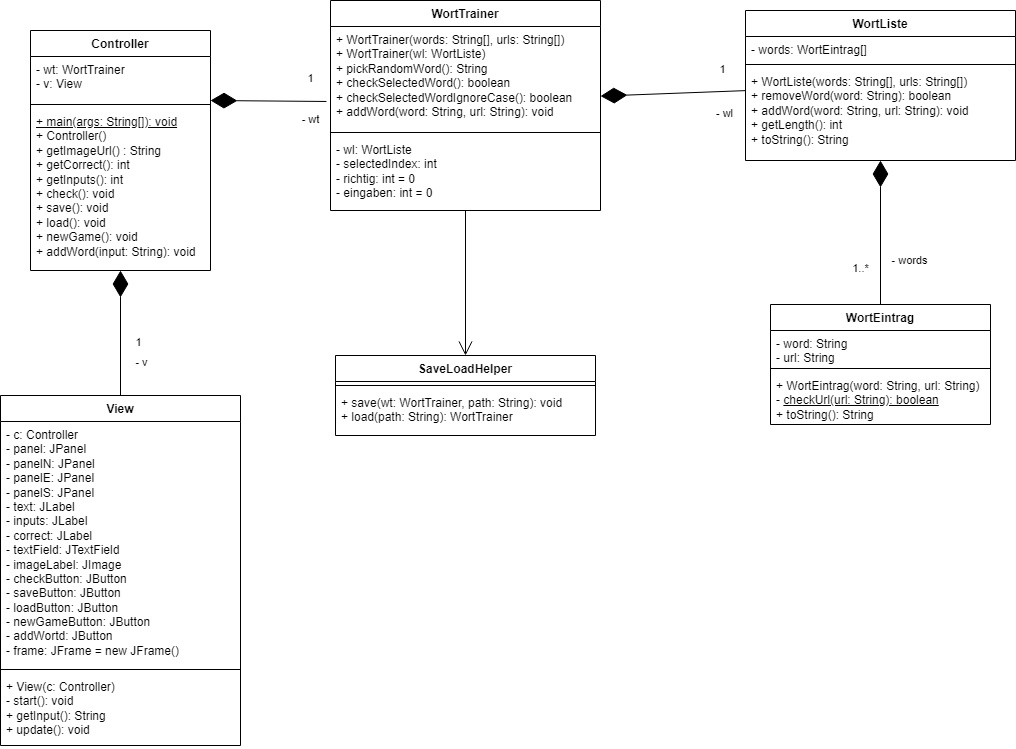

The diagram above was exported from draw.io. Its source (the exported page's mxGraphModel, read from the mxfile embedded in the PNG):
<mxGraphModel dx="2031" dy="1156" grid="1" gridSize="10" guides="1" tooltips="1" connect="1" arrows="1" fold="1" page="1" pageScale="1" pageWidth="1100" pageHeight="850" math="0" shadow="0">
  <root>
    <mxCell id="0" />
    <mxCell id="1" parent="0" />
    <mxCell id="Ou3kEWdW5UKycBWzLsYp-1" value="&lt;div&gt;WortTrainer&lt;/div&gt;" style="swimlane;fontStyle=1;align=center;verticalAlign=top;childLayout=stackLayout;horizontal=1;startSize=26;horizontalStack=0;resizeParent=1;resizeParentMax=0;resizeLast=0;collapsible=1;marginBottom=0;whiteSpace=wrap;html=1;" parent="1" vertex="1">
      <mxGeometry x="370" y="30" width="270" height="210" as="geometry" />
    </mxCell>
    <mxCell id="Ou3kEWdW5UKycBWzLsYp-4" value="&lt;div&gt;+ WortTrainer(words: String[], urls: String[])&lt;/div&gt;&lt;div&gt;+ WortTrainer(wl: WortListe)&lt;/div&gt;&lt;div&gt;+ pickRandomWord(): String&lt;/div&gt;&lt;div&gt;+ checkSelectedWord(): boolean&lt;/div&gt;&lt;div&gt;+ checkSelectedWordIgnoreCase(): boolean&lt;/div&gt;&lt;div&gt;+ addWord(word: String, url: String): void&lt;/div&gt;" style="text;strokeColor=none;fillColor=none;align=left;verticalAlign=top;spacingLeft=4;spacingRight=4;overflow=hidden;rotatable=0;points=[[0,0.5],[1,0.5]];portConstraint=eastwest;whiteSpace=wrap;html=1;" parent="Ou3kEWdW5UKycBWzLsYp-1" vertex="1">
      <mxGeometry y="26" width="270" height="102" as="geometry" />
    </mxCell>
    <mxCell id="Ou3kEWdW5UKycBWzLsYp-3" value="" style="line;strokeWidth=1;fillColor=none;align=left;verticalAlign=middle;spacingTop=-1;spacingLeft=3;spacingRight=3;rotatable=0;labelPosition=right;points=[];portConstraint=eastwest;strokeColor=inherit;" parent="Ou3kEWdW5UKycBWzLsYp-1" vertex="1">
      <mxGeometry y="128" width="270" height="8" as="geometry" />
    </mxCell>
    <mxCell id="Ou3kEWdW5UKycBWzLsYp-2" value="&lt;div&gt;- wl: WortListe&lt;/div&gt;&lt;div&gt;- selectedIndex: int&lt;/div&gt;&lt;div&gt;- richtig: int = 0&lt;/div&gt;&lt;div&gt;- eingaben: int = 0&lt;/div&gt;" style="text;strokeColor=none;fillColor=none;align=left;verticalAlign=top;spacingLeft=4;spacingRight=4;overflow=hidden;rotatable=0;points=[[0,0.5],[1,0.5]];portConstraint=eastwest;whiteSpace=wrap;html=1;" parent="Ou3kEWdW5UKycBWzLsYp-1" vertex="1">
      <mxGeometry y="136" width="270" height="74" as="geometry" />
    </mxCell>
    <mxCell id="Ou3kEWdW5UKycBWzLsYp-5" value="&lt;div&gt;WortListe&lt;/div&gt;&lt;div&gt;&lt;br&gt;&lt;/div&gt;" style="swimlane;fontStyle=1;align=center;verticalAlign=top;childLayout=stackLayout;horizontal=1;startSize=26;horizontalStack=0;resizeParent=1;resizeParentMax=0;resizeLast=0;collapsible=1;marginBottom=0;whiteSpace=wrap;html=1;" parent="1" vertex="1">
      <mxGeometry x="785" y="40" width="270" height="150" as="geometry" />
    </mxCell>
    <mxCell id="Ou3kEWdW5UKycBWzLsYp-6" value="- words: WortEintrag[]" style="text;strokeColor=none;fillColor=none;align=left;verticalAlign=top;spacingLeft=4;spacingRight=4;overflow=hidden;rotatable=0;points=[[0,0.5],[1,0.5]];portConstraint=eastwest;whiteSpace=wrap;html=1;" parent="Ou3kEWdW5UKycBWzLsYp-5" vertex="1">
      <mxGeometry y="26" width="270" height="24" as="geometry" />
    </mxCell>
    <mxCell id="Ou3kEWdW5UKycBWzLsYp-7" value="" style="line;strokeWidth=1;fillColor=none;align=left;verticalAlign=middle;spacingTop=-1;spacingLeft=3;spacingRight=3;rotatable=0;labelPosition=right;points=[];portConstraint=eastwest;strokeColor=inherit;" parent="Ou3kEWdW5UKycBWzLsYp-5" vertex="1">
      <mxGeometry y="50" width="270" height="8" as="geometry" />
    </mxCell>
    <mxCell id="Ou3kEWdW5UKycBWzLsYp-8" value="&lt;div&gt;+ WortListe(words: String[], urls: String[])&lt;/div&gt;&lt;div&gt;+ removeWord(word: String): boolean&lt;/div&gt;&lt;div&gt;+ addWord(word: String, url: String): void&lt;/div&gt;&lt;div&gt;+ getLength(): int&lt;/div&gt;&lt;div&gt;+ toString(): String&lt;/div&gt;" style="text;strokeColor=none;fillColor=none;align=left;verticalAlign=top;spacingLeft=4;spacingRight=4;overflow=hidden;rotatable=0;points=[[0,0.5],[1,0.5]];portConstraint=eastwest;whiteSpace=wrap;html=1;" parent="Ou3kEWdW5UKycBWzLsYp-5" vertex="1">
      <mxGeometry y="58" width="270" height="92" as="geometry" />
    </mxCell>
    <mxCell id="Ou3kEWdW5UKycBWzLsYp-16" value="WortEintrag" style="swimlane;fontStyle=1;align=center;verticalAlign=top;childLayout=stackLayout;horizontal=1;startSize=26;horizontalStack=0;resizeParent=1;resizeParentMax=0;resizeLast=0;collapsible=1;marginBottom=0;whiteSpace=wrap;html=1;" parent="1" vertex="1">
      <mxGeometry x="810" y="334" width="220" height="120" as="geometry">
        <mxRectangle x="810" y="334" width="100" height="30" as="alternateBounds" />
      </mxGeometry>
    </mxCell>
    <mxCell id="Ou3kEWdW5UKycBWzLsYp-17" value="&lt;div&gt;- word: String&lt;/div&gt;&lt;div&gt;- url: String&lt;/div&gt;" style="text;strokeColor=none;fillColor=none;align=left;verticalAlign=top;spacingLeft=4;spacingRight=4;overflow=hidden;rotatable=0;points=[[0,0.5],[1,0.5]];portConstraint=eastwest;whiteSpace=wrap;html=1;" parent="Ou3kEWdW5UKycBWzLsYp-16" vertex="1">
      <mxGeometry y="26" width="220" height="34" as="geometry" />
    </mxCell>
    <mxCell id="Ou3kEWdW5UKycBWzLsYp-18" value="" style="line;strokeWidth=1;fillColor=none;align=left;verticalAlign=middle;spacingTop=-1;spacingLeft=3;spacingRight=3;rotatable=0;labelPosition=right;points=[];portConstraint=eastwest;strokeColor=inherit;" parent="Ou3kEWdW5UKycBWzLsYp-16" vertex="1">
      <mxGeometry y="60" width="220" height="8" as="geometry" />
    </mxCell>
    <mxCell id="Ou3kEWdW5UKycBWzLsYp-19" value="&lt;div&gt;+ WortEintrag(word: String, url: String)&lt;/div&gt;&lt;div&gt;- &lt;u&gt;checkUrl(url: String): boolean&lt;/u&gt;&lt;/div&gt;&lt;div&gt;+ toString(): String&lt;br&gt;&lt;/div&gt;&lt;div&gt;&lt;br&gt;&lt;/div&gt;" style="text;strokeColor=none;fillColor=none;align=left;verticalAlign=top;spacingLeft=4;spacingRight=4;overflow=hidden;rotatable=0;points=[[0,0.5],[1,0.5]];portConstraint=eastwest;whiteSpace=wrap;html=1;" parent="Ou3kEWdW5UKycBWzLsYp-16" vertex="1">
      <mxGeometry y="68" width="220" height="52" as="geometry" />
    </mxCell>
    <mxCell id="Ou3kEWdW5UKycBWzLsYp-23" value="" style="endArrow=diamondThin;endFill=1;endSize=24;html=1;rounded=0;exitX=0.5;exitY=0;exitDx=0;exitDy=0;" parent="1" source="Ou3kEWdW5UKycBWzLsYp-16" target="Ou3kEWdW5UKycBWzLsYp-8" edge="1">
      <mxGeometry width="160" relative="1" as="geometry">
        <mxPoint x="610" y="354" as="sourcePoint" />
        <mxPoint x="910" y="274" as="targetPoint" />
      </mxGeometry>
    </mxCell>
    <mxCell id="Ou3kEWdW5UKycBWzLsYp-24" value="- words" style="edgeLabel;html=1;align=center;verticalAlign=middle;resizable=0;points=[];" parent="Ou3kEWdW5UKycBWzLsYp-23" vertex="1" connectable="0">
      <mxGeometry x="0.2671" y="-1" relative="1" as="geometry">
        <mxPoint x="27" y="46" as="offset" />
      </mxGeometry>
    </mxCell>
    <mxCell id="Ou3kEWdW5UKycBWzLsYp-25" value="&lt;div&gt;1..*&lt;/div&gt;" style="edgeLabel;html=1;align=center;verticalAlign=middle;resizable=0;points=[];" parent="Ou3kEWdW5UKycBWzLsYp-23" vertex="1" connectable="0">
      <mxGeometry x="-0.4" relative="1" as="geometry">
        <mxPoint x="-21" y="6" as="offset" />
      </mxGeometry>
    </mxCell>
    <mxCell id="Ou3kEWdW5UKycBWzLsYp-26" value="" style="endArrow=diamondThin;endFill=1;endSize=24;html=1;rounded=0;" parent="1" source="Ou3kEWdW5UKycBWzLsYp-5" edge="1">
      <mxGeometry width="160" relative="1" as="geometry">
        <mxPoint x="610" y="354" as="sourcePoint" />
        <mxPoint x="640" y="125.60714285714289" as="targetPoint" />
      </mxGeometry>
    </mxCell>
    <mxCell id="Ou3kEWdW5UKycBWzLsYp-27" value="&lt;div&gt;- wl&lt;/div&gt;" style="edgeLabel;html=1;align=center;verticalAlign=middle;resizable=0;points=[];" parent="Ou3kEWdW5UKycBWzLsYp-26" vertex="1" connectable="0">
      <mxGeometry x="0.4826" y="-2" relative="1" as="geometry">
        <mxPoint x="86" y="20" as="offset" />
      </mxGeometry>
    </mxCell>
    <mxCell id="Ou3kEWdW5UKycBWzLsYp-28" value="1" style="edgeLabel;html=1;align=center;verticalAlign=middle;resizable=0;points=[];" parent="Ou3kEWdW5UKycBWzLsYp-26" vertex="1" connectable="0">
      <mxGeometry x="-0.4703" y="-2" relative="1" as="geometry">
        <mxPoint x="15" y="-21" as="offset" />
      </mxGeometry>
    </mxCell>
    <mxCell id="jSAAr7vFNjBleLRkS30y-1" value="&lt;div&gt;Controller&lt;/div&gt;" style="swimlane;fontStyle=1;align=center;verticalAlign=top;childLayout=stackLayout;horizontal=1;startSize=26;horizontalStack=0;resizeParent=1;resizeParentMax=0;resizeLast=0;collapsible=1;marginBottom=0;whiteSpace=wrap;html=1;" parent="1" vertex="1">
      <mxGeometry x="70" y="60" width="180" height="240" as="geometry" />
    </mxCell>
    <mxCell id="jSAAr7vFNjBleLRkS30y-2" value="&lt;div&gt;- wt: WortTrainer&lt;/div&gt;&lt;div&gt;- v: View&lt;br&gt;&lt;/div&gt;" style="text;strokeColor=none;fillColor=none;align=left;verticalAlign=top;spacingLeft=4;spacingRight=4;overflow=hidden;rotatable=0;points=[[0,0.5],[1,0.5]];portConstraint=eastwest;whiteSpace=wrap;html=1;" parent="jSAAr7vFNjBleLRkS30y-1" vertex="1">
      <mxGeometry y="26" width="180" height="44" as="geometry" />
    </mxCell>
    <mxCell id="jSAAr7vFNjBleLRkS30y-3" value="" style="line;strokeWidth=1;fillColor=none;align=left;verticalAlign=middle;spacingTop=-1;spacingLeft=3;spacingRight=3;rotatable=0;labelPosition=right;points=[];portConstraint=eastwest;strokeColor=inherit;" parent="jSAAr7vFNjBleLRkS30y-1" vertex="1">
      <mxGeometry y="70" width="180" height="8" as="geometry" />
    </mxCell>
    <mxCell id="jSAAr7vFNjBleLRkS30y-4" value="&lt;div&gt;&lt;u&gt;+ main(args: String[]): void&lt;/u&gt;&lt;/div&gt;+ Controller()&lt;div&gt;+ getImageUrl() : String&lt;/div&gt;&lt;div&gt;+ getCorrect(): int&lt;/div&gt;&lt;div&gt;+ getInputs(): int&lt;/div&gt;&lt;div&gt;+ check(): void&lt;/div&gt;&lt;div&gt;+ save(): void&lt;/div&gt;&lt;div&gt;+ load(): void&lt;/div&gt;&lt;div&gt;+ newGame(): void&lt;/div&gt;&lt;div&gt;+ addWord(input: String): void&lt;/div&gt;" style="text;strokeColor=none;fillColor=none;align=left;verticalAlign=top;spacingLeft=4;spacingRight=4;overflow=hidden;rotatable=0;points=[[0,0.5],[1,0.5]];portConstraint=eastwest;whiteSpace=wrap;html=1;" parent="jSAAr7vFNjBleLRkS30y-1" vertex="1">
      <mxGeometry y="78" width="180" height="162" as="geometry" />
    </mxCell>
    <mxCell id="jSAAr7vFNjBleLRkS30y-5" value="" style="endArrow=diamondThin;endFill=1;endSize=24;html=1;rounded=0;exitX=-0.015;exitY=0.735;exitDx=0;exitDy=0;exitPerimeter=0;" parent="1" source="Ou3kEWdW5UKycBWzLsYp-4" edge="1">
      <mxGeometry width="160" relative="1" as="geometry">
        <mxPoint x="330" y="120" as="sourcePoint" />
        <mxPoint x="250" y="130" as="targetPoint" />
      </mxGeometry>
    </mxCell>
    <mxCell id="jSAAr7vFNjBleLRkS30y-6" value="&lt;div&gt;- wt&lt;/div&gt;" style="edgeLabel;html=1;align=center;verticalAlign=middle;resizable=0;points=[];" parent="jSAAr7vFNjBleLRkS30y-5" vertex="1" connectable="0">
      <mxGeometry x="0.4826" y="-2" relative="1" as="geometry">
        <mxPoint x="70" y="20" as="offset" />
      </mxGeometry>
    </mxCell>
    <mxCell id="jSAAr7vFNjBleLRkS30y-7" value="1" style="edgeLabel;html=1;align=center;verticalAlign=middle;resizable=0;points=[];" parent="jSAAr7vFNjBleLRkS30y-5" vertex="1" connectable="0">
      <mxGeometry x="-0.4703" y="-2" relative="1" as="geometry">
        <mxPoint x="15" y="-21" as="offset" />
      </mxGeometry>
    </mxCell>
    <mxCell id="dPfTd5ljj1nDbZBUYfSp-1" value="View" style="swimlane;fontStyle=1;align=center;verticalAlign=top;childLayout=stackLayout;horizontal=1;startSize=26;horizontalStack=0;resizeParent=1;resizeParentMax=0;resizeLast=0;collapsible=1;marginBottom=0;whiteSpace=wrap;html=1;" parent="1" vertex="1">
      <mxGeometry x="40" y="425" width="240" height="350" as="geometry" />
    </mxCell>
    <mxCell id="dPfTd5ljj1nDbZBUYfSp-2" value="&lt;div&gt;- c: Controller&lt;/div&gt;&lt;div&gt;- panel: JPanel&lt;/div&gt;&lt;div&gt;- panelN: JPanel&lt;/div&gt;&lt;div&gt;- panelE: JPanel&lt;/div&gt;&lt;div&gt;- panelS: JPanel&lt;/div&gt;&lt;div&gt;- text: JLabel&lt;/div&gt;&lt;div&gt;- inputs: JLabel&lt;/div&gt;&lt;div&gt;- correct: JLabel&lt;/div&gt;&lt;div&gt;- textField: JTextField&lt;/div&gt;&lt;div&gt;- imageLabel: JImage&lt;br&gt;&lt;/div&gt;&lt;div&gt;- checkButton: JButton&lt;/div&gt;&lt;div&gt;- saveButton: JButton&lt;/div&gt;&lt;div&gt;- loadButton: JButton&lt;/div&gt;&lt;div&gt;- newGameButton: JButton&lt;/div&gt;&lt;div&gt;- addWortd: JButton&lt;br&gt;&lt;/div&gt;&lt;div&gt;- frame: JFrame = new JFrame()&lt;/div&gt;" style="text;strokeColor=none;fillColor=none;align=left;verticalAlign=top;spacingLeft=4;spacingRight=4;overflow=hidden;rotatable=0;points=[[0,0.5],[1,0.5]];portConstraint=eastwest;whiteSpace=wrap;html=1;" parent="dPfTd5ljj1nDbZBUYfSp-1" vertex="1">
      <mxGeometry y="26" width="240" height="244" as="geometry" />
    </mxCell>
    <mxCell id="dPfTd5ljj1nDbZBUYfSp-3" value="" style="line;strokeWidth=1;fillColor=none;align=left;verticalAlign=middle;spacingTop=-1;spacingLeft=3;spacingRight=3;rotatable=0;labelPosition=right;points=[];portConstraint=eastwest;strokeColor=inherit;" parent="dPfTd5ljj1nDbZBUYfSp-1" vertex="1">
      <mxGeometry y="270" width="240" height="8" as="geometry" />
    </mxCell>
    <mxCell id="dPfTd5ljj1nDbZBUYfSp-4" value="&lt;div&gt;+ View(c: Controller)&lt;/div&gt;&lt;div&gt;- start(): void&lt;br&gt;&lt;/div&gt;&lt;div&gt;+ getInput(): String&lt;/div&gt;&lt;div&gt;+ update(): void&lt;br&gt;&lt;/div&gt;" style="text;strokeColor=none;fillColor=none;align=left;verticalAlign=top;spacingLeft=4;spacingRight=4;overflow=hidden;rotatable=0;points=[[0,0.5],[1,0.5]];portConstraint=eastwest;whiteSpace=wrap;html=1;" parent="dPfTd5ljj1nDbZBUYfSp-1" vertex="1">
      <mxGeometry y="278" width="240" height="72" as="geometry" />
    </mxCell>
    <mxCell id="dPfTd5ljj1nDbZBUYfSp-5" value="" style="endArrow=diamondThin;endFill=1;endSize=24;html=1;rounded=0;" parent="1" source="dPfTd5ljj1nDbZBUYfSp-1" target="jSAAr7vFNjBleLRkS30y-4" edge="1">
      <mxGeometry width="160" relative="1" as="geometry">
        <mxPoint x="376" y="141" as="sourcePoint" />
        <mxPoint x="240" y="139.99714285714288" as="targetPoint" />
        <Array as="points" />
      </mxGeometry>
    </mxCell>
    <mxCell id="dPfTd5ljj1nDbZBUYfSp-6" value="&lt;div&gt;- v&lt;br&gt;&lt;/div&gt;" style="edgeLabel;html=1;align=center;verticalAlign=middle;resizable=0;points=[];" parent="dPfTd5ljj1nDbZBUYfSp-5" vertex="1" connectable="0">
      <mxGeometry x="0.4826" y="-2" relative="1" as="geometry">
        <mxPoint x="18" y="59" as="offset" />
      </mxGeometry>
    </mxCell>
    <mxCell id="dPfTd5ljj1nDbZBUYfSp-7" value="1" style="edgeLabel;html=1;align=center;verticalAlign=middle;resizable=0;points=[];" parent="dPfTd5ljj1nDbZBUYfSp-5" vertex="1" connectable="0">
      <mxGeometry x="-0.4703" y="-2" relative="1" as="geometry">
        <mxPoint x="15" y="-21" as="offset" />
      </mxGeometry>
    </mxCell>
    <mxCell id="lVq5Idcb8wmSviLx56af-1" value="SaveLoadHelper" style="swimlane;fontStyle=1;align=center;verticalAlign=top;childLayout=stackLayout;horizontal=1;startSize=26;horizontalStack=0;resizeParent=1;resizeParentMax=0;resizeLast=0;collapsible=1;marginBottom=0;whiteSpace=wrap;html=1;" vertex="1" parent="1">
      <mxGeometry x="375" y="385" width="260" height="80" as="geometry" />
    </mxCell>
    <mxCell id="lVq5Idcb8wmSviLx56af-3" value="" style="line;strokeWidth=1;fillColor=none;align=left;verticalAlign=middle;spacingTop=-1;spacingLeft=3;spacingRight=3;rotatable=0;labelPosition=right;points=[];portConstraint=eastwest;strokeColor=inherit;" vertex="1" parent="lVq5Idcb8wmSviLx56af-1">
      <mxGeometry y="26" width="260" height="8" as="geometry" />
    </mxCell>
    <mxCell id="lVq5Idcb8wmSviLx56af-4" value="+ save(wt: WortTrainer, path: String): void&lt;div&gt;+ load(path: String): WortTrainer&lt;/div&gt;" style="text;strokeColor=none;fillColor=none;align=left;verticalAlign=top;spacingLeft=4;spacingRight=4;overflow=hidden;rotatable=0;points=[[0,0.5],[1,0.5]];portConstraint=eastwest;whiteSpace=wrap;html=1;" vertex="1" parent="lVq5Idcb8wmSviLx56af-1">
      <mxGeometry y="34" width="260" height="46" as="geometry" />
    </mxCell>
    <mxCell id="lVq5Idcb8wmSviLx56af-6" value="" style="endArrow=open;endFill=1;endSize=12;html=1;rounded=0;entryX=0.5;entryY=0;entryDx=0;entryDy=0;" edge="1" parent="1" source="Ou3kEWdW5UKycBWzLsYp-2" target="lVq5Idcb8wmSviLx56af-1">
      <mxGeometry width="160" relative="1" as="geometry">
        <mxPoint x="540" y="360" as="sourcePoint" />
        <mxPoint x="700" y="360" as="targetPoint" />
      </mxGeometry>
    </mxCell>
  </root>
</mxGraphModel>